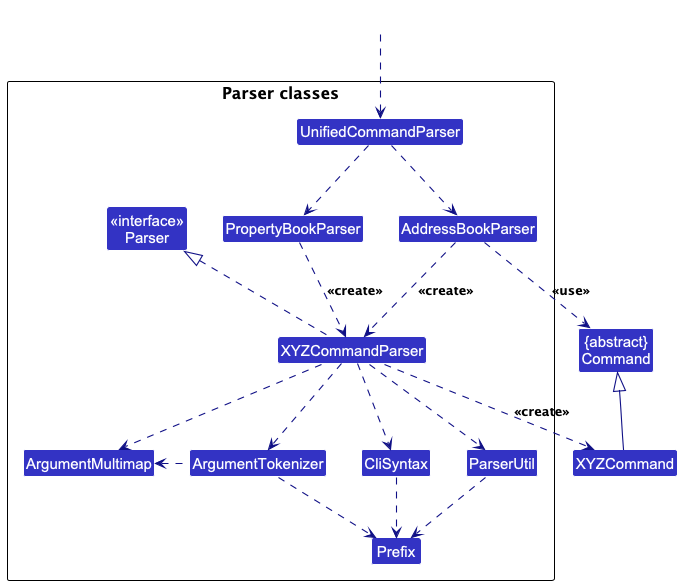

The diagram above was rendered by PlantUML. Its source (embedded in the PNG):
@startuml
!include style.puml
skinparam arrowThickness 1.1
skinparam arrowColor LOGIC_COLOR_T4
skinparam classBackgroundColor LOGIC_COLOR

Class "{abstract}\nCommand" as Command
Class XYZCommand

package "Parser classes"{
Class "<<interface>>\nParser" as Parser
Class UnifiedCommandParser
Class AddressBookParser
Class PropertyBookParser
Class XYZCommandParser
Class CliSyntax
Class ParserUtil
Class ArgumentMultimap
Class ArgumentTokenizer
Class Prefix
}

Class HiddenOutside #FFFFFF
HiddenOutside ..> UnifiedCommandParser

UnifiedCommandParser .down.> AddressBookParser
UnifiedCommandParser .down.> PropertyBookParser
AddressBookParser .down.> XYZCommandParser: <<create>>
PropertyBookParser .down.> XYZCommandParser: <<create>>

XYZCommandParser ..> XYZCommand : <<create>>
AddressBookParser ..> Command : <<use>>
XYZCommandParser .up.|> Parser
XYZCommandParser ..> ArgumentMultimap
XYZCommandParser ..> ArgumentTokenizer
ArgumentTokenizer .left.> ArgumentMultimap
XYZCommandParser ..> CliSyntax
CliSyntax ..> Prefix
XYZCommandParser ..> ParserUtil
ParserUtil .down.> Prefix
ArgumentTokenizer .down.> Prefix
XYZCommand -up-|> Command
@enduml